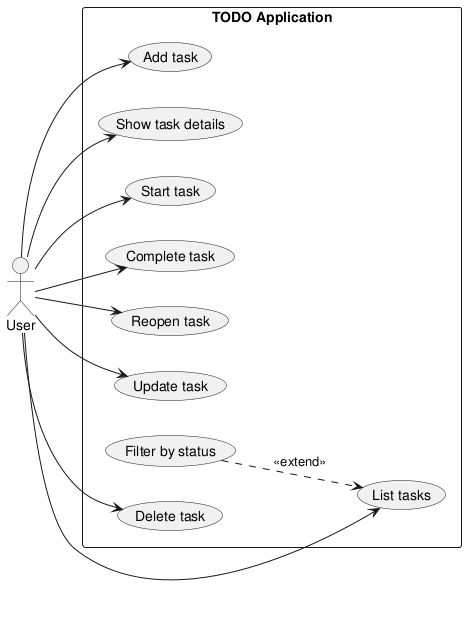

The diagram above was rendered by PlantUML. Its source (embedded in the PNG):
@startuml use_case_diagram

left to right direction
skinparam packageStyle rectangle

actor User

rectangle "TODO Application" {
    usecase "Add task"           as UC_ADD
    usecase "List tasks"         as UC_LIST
    usecase "Filter by status"   as UC_FILTER
    usecase "Show task details"  as UC_SHOW
    usecase "Start task"         as UC_START
    usecase "Complete task"      as UC_DONE
    usecase "Reopen task"        as UC_REOPEN
    usecase "Update task"        as UC_UPDATE
    usecase "Delete task"        as UC_DELETE
}

User --> UC_ADD
User --> UC_LIST
User --> UC_SHOW
User --> UC_START
User --> UC_DONE
User --> UC_REOPEN
User --> UC_UPDATE
User --> UC_DELETE

UC_FILTER ..> UC_LIST : <<extend>>

@enduml